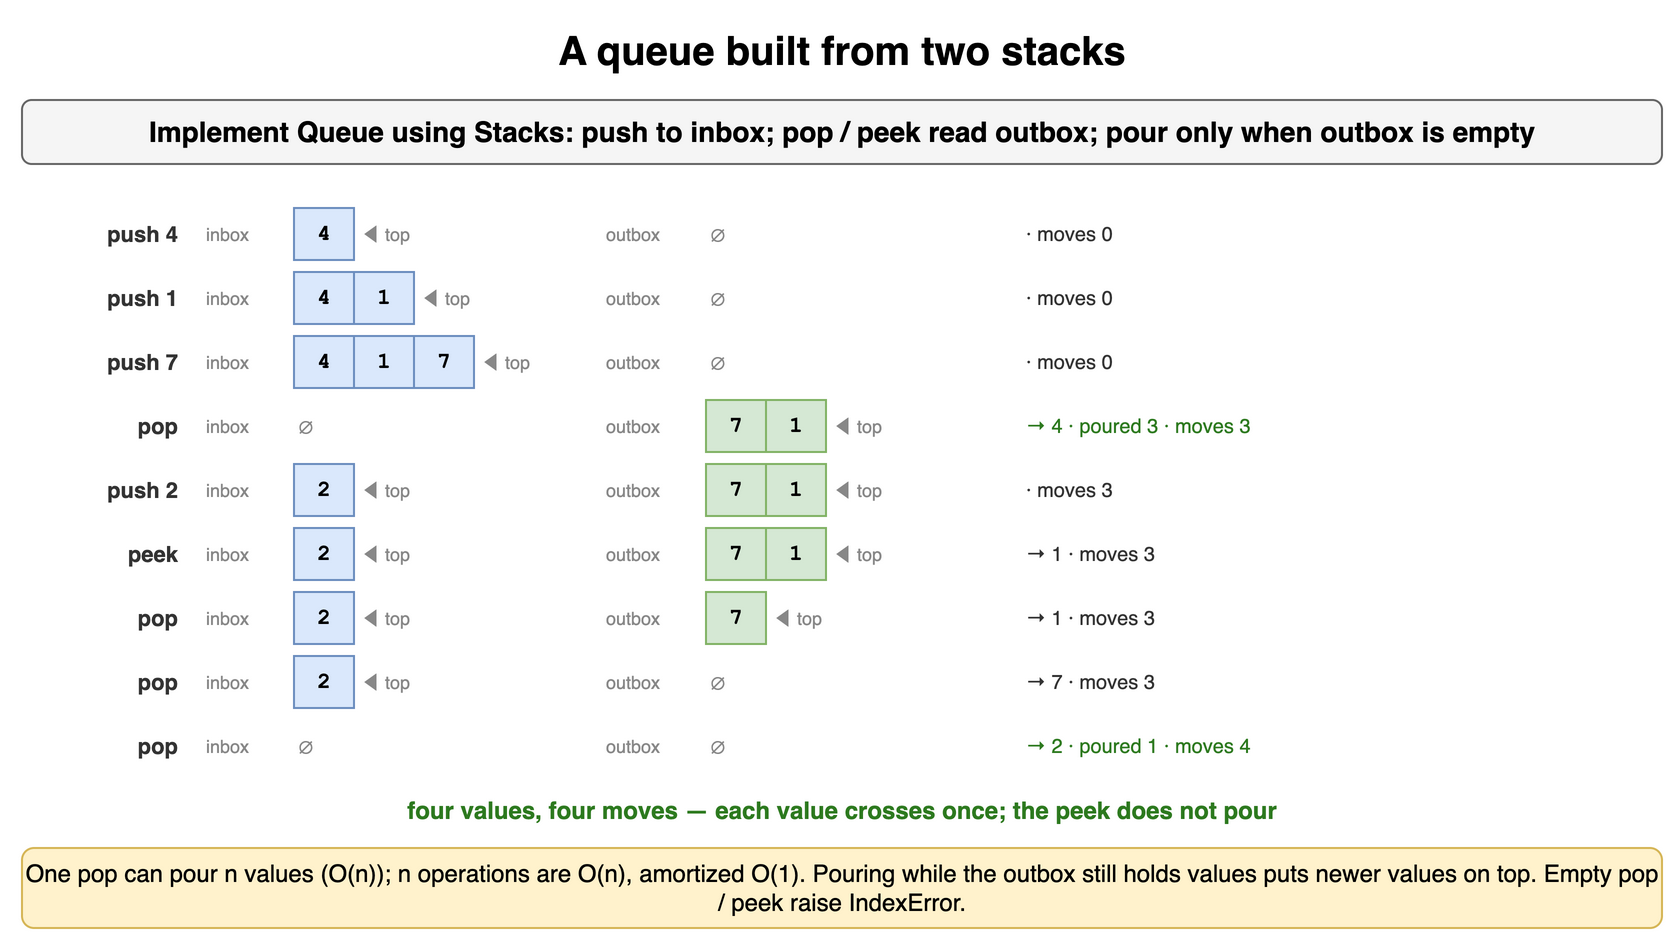

The diagram above was exported from draw.io. Its source (the exported page's mxGraphModel, read from the mxfile embedded in the PNG):
<mxGraphModel dx="900" dy="478" grid="1" gridSize="10" guides="1" tooltips="1" connect="1" arrows="1" fold="1" page="1" pageScale="1" pageWidth="900" pageHeight="478" math="0" shadow="0">
  <root>
    <mxCell id="0" />
    <mxCell id="1" parent="0" />
    <mxCell id="s101" value="A queue built from two stacks" style="text;html=1;align=center;verticalAlign=middle;whiteSpace=wrap;fontSize=20;fontStyle=1;" vertex="1" parent="1">
      <mxGeometry x="40" y="10" width="820" height="30" as="geometry" />
    </mxCell>
    <mxCell id="s102" value="Implement Queue using Stacks: push to inbox; pop / peek read outbox; pour only when outbox is empty" style="rounded=1;whiteSpace=wrap;html=1;fillColor=#f5f5f5;strokeColor=#666666;fontStyle=1;fontSize=14;" vertex="1" parent="1">
      <mxGeometry x="40" y="50" width="820" height="32" as="geometry" />
    </mxCell>
    <mxCell id="s103" value="push 4" style="text;html=1;whiteSpace=wrap;fontSize=11;align=right;verticalAlign=middle;fontSize=11;fontColor=#333333;fontStyle=1;" vertex="1" parent="1">
      <mxGeometry x="40" y="104" width="80" height="26" as="geometry" />
    </mxCell>
    <mxCell id="s104" value="inbox" style="text;html=1;whiteSpace=wrap;fontSize=11;align=left;verticalAlign=middle;fontSize=9;fontColor=#888;" vertex="1" parent="1">
      <mxGeometry x="130" y="104" width="44" height="26" as="geometry" />
    </mxCell>
    <mxCell id="s105" value="4" style="rounded=0;whiteSpace=wrap;html=1;fontFamily=Courier New;fontStyle=1;fontSize=13;fillColor=#dae8fc;strokeColor=#6c8ebf;fontSize=11;" vertex="1" parent="1">
      <mxGeometry x="176" y="104" width="30" height="26" as="geometry" />
    </mxCell>
    <mxCell id="s106" value="◀ top" style="text;html=1;whiteSpace=wrap;fontSize=11;align=left;verticalAlign=middle;fontSize=9;fontColor=#888888;" vertex="1" parent="1">
      <mxGeometry x="208" y="104" width="44" height="26" as="geometry" />
    </mxCell>
    <mxCell id="s107" value="outbox" style="text;html=1;whiteSpace=wrap;fontSize=11;align=left;verticalAlign=middle;fontSize=9;fontColor=#888;" vertex="1" parent="1">
      <mxGeometry x="330" y="104" width="50" height="26" as="geometry" />
    </mxCell>
    <mxCell id="s108" value="∅" style="text;html=1;whiteSpace=wrap;fontSize=11;align=left;verticalAlign=middle;fontSize=11;fontColor=#888888;" vertex="1" parent="1">
      <mxGeometry x="382" y="104" width="30" height="26" as="geometry" />
    </mxCell>
    <mxCell id="s109" value=" · moves 0" style="text;html=1;whiteSpace=wrap;fontSize=11;align=left;verticalAlign=middle;fontSize=10;fontColor=#333;" vertex="1" parent="1">
      <mxGeometry x="540" y="104" width="320" height="26" as="geometry" />
    </mxCell>
    <mxCell id="s1010" value="push 1" style="text;html=1;whiteSpace=wrap;fontSize=11;align=right;verticalAlign=middle;fontSize=11;fontColor=#333333;fontStyle=1;" vertex="1" parent="1">
      <mxGeometry x="40" y="136" width="80" height="26" as="geometry" />
    </mxCell>
    <mxCell id="s1011" value="inbox" style="text;html=1;whiteSpace=wrap;fontSize=11;align=left;verticalAlign=middle;fontSize=9;fontColor=#888;" vertex="1" parent="1">
      <mxGeometry x="130" y="136" width="44" height="26" as="geometry" />
    </mxCell>
    <mxCell id="s1012" value="4" style="rounded=0;whiteSpace=wrap;html=1;fontFamily=Courier New;fontStyle=1;fontSize=13;fillColor=#dae8fc;strokeColor=#6c8ebf;fontSize=11;" vertex="1" parent="1">
      <mxGeometry x="176" y="136" width="30" height="26" as="geometry" />
    </mxCell>
    <mxCell id="s1013" value="1" style="rounded=0;whiteSpace=wrap;html=1;fontFamily=Courier New;fontStyle=1;fontSize=13;fillColor=#dae8fc;strokeColor=#6c8ebf;fontSize=11;" vertex="1" parent="1">
      <mxGeometry x="206" y="136" width="30" height="26" as="geometry" />
    </mxCell>
    <mxCell id="s1014" value="◀ top" style="text;html=1;whiteSpace=wrap;fontSize=11;align=left;verticalAlign=middle;fontSize=9;fontColor=#888888;" vertex="1" parent="1">
      <mxGeometry x="238" y="136" width="44" height="26" as="geometry" />
    </mxCell>
    <mxCell id="s1015" value="outbox" style="text;html=1;whiteSpace=wrap;fontSize=11;align=left;verticalAlign=middle;fontSize=9;fontColor=#888;" vertex="1" parent="1">
      <mxGeometry x="330" y="136" width="50" height="26" as="geometry" />
    </mxCell>
    <mxCell id="s1016" value="∅" style="text;html=1;whiteSpace=wrap;fontSize=11;align=left;verticalAlign=middle;fontSize=11;fontColor=#888888;" vertex="1" parent="1">
      <mxGeometry x="382" y="136" width="30" height="26" as="geometry" />
    </mxCell>
    <mxCell id="s1017" value=" · moves 0" style="text;html=1;whiteSpace=wrap;fontSize=11;align=left;verticalAlign=middle;fontSize=10;fontColor=#333;" vertex="1" parent="1">
      <mxGeometry x="540" y="136" width="320" height="26" as="geometry" />
    </mxCell>
    <mxCell id="s1018" value="push 7" style="text;html=1;whiteSpace=wrap;fontSize=11;align=right;verticalAlign=middle;fontSize=11;fontColor=#333333;fontStyle=1;" vertex="1" parent="1">
      <mxGeometry x="40" y="168" width="80" height="26" as="geometry" />
    </mxCell>
    <mxCell id="s1019" value="inbox" style="text;html=1;whiteSpace=wrap;fontSize=11;align=left;verticalAlign=middle;fontSize=9;fontColor=#888;" vertex="1" parent="1">
      <mxGeometry x="130" y="168" width="44" height="26" as="geometry" />
    </mxCell>
    <mxCell id="s1020" value="4" style="rounded=0;whiteSpace=wrap;html=1;fontFamily=Courier New;fontStyle=1;fontSize=13;fillColor=#dae8fc;strokeColor=#6c8ebf;fontSize=11;" vertex="1" parent="1">
      <mxGeometry x="176" y="168" width="30" height="26" as="geometry" />
    </mxCell>
    <mxCell id="s1021" value="1" style="rounded=0;whiteSpace=wrap;html=1;fontFamily=Courier New;fontStyle=1;fontSize=13;fillColor=#dae8fc;strokeColor=#6c8ebf;fontSize=11;" vertex="1" parent="1">
      <mxGeometry x="206" y="168" width="30" height="26" as="geometry" />
    </mxCell>
    <mxCell id="s1022" value="7" style="rounded=0;whiteSpace=wrap;html=1;fontFamily=Courier New;fontStyle=1;fontSize=13;fillColor=#dae8fc;strokeColor=#6c8ebf;fontSize=11;" vertex="1" parent="1">
      <mxGeometry x="236" y="168" width="30" height="26" as="geometry" />
    </mxCell>
    <mxCell id="s1023" value="◀ top" style="text;html=1;whiteSpace=wrap;fontSize=11;align=left;verticalAlign=middle;fontSize=9;fontColor=#888888;" vertex="1" parent="1">
      <mxGeometry x="268" y="168" width="44" height="26" as="geometry" />
    </mxCell>
    <mxCell id="s1024" value="outbox" style="text;html=1;whiteSpace=wrap;fontSize=11;align=left;verticalAlign=middle;fontSize=9;fontColor=#888;" vertex="1" parent="1">
      <mxGeometry x="330" y="168" width="50" height="26" as="geometry" />
    </mxCell>
    <mxCell id="s1025" value="∅" style="text;html=1;whiteSpace=wrap;fontSize=11;align=left;verticalAlign=middle;fontSize=11;fontColor=#888888;" vertex="1" parent="1">
      <mxGeometry x="382" y="168" width="30" height="26" as="geometry" />
    </mxCell>
    <mxCell id="s1026" value=" · moves 0" style="text;html=1;whiteSpace=wrap;fontSize=11;align=left;verticalAlign=middle;fontSize=10;fontColor=#333;" vertex="1" parent="1">
      <mxGeometry x="540" y="168" width="320" height="26" as="geometry" />
    </mxCell>
    <mxCell id="s1027" value="pop" style="text;html=1;whiteSpace=wrap;fontSize=11;align=right;verticalAlign=middle;fontSize=11;fontColor=#333333;fontStyle=1;" vertex="1" parent="1">
      <mxGeometry x="40" y="200" width="80" height="26" as="geometry" />
    </mxCell>
    <mxCell id="s1028" value="inbox" style="text;html=1;whiteSpace=wrap;fontSize=11;align=left;verticalAlign=middle;fontSize=9;fontColor=#888;" vertex="1" parent="1">
      <mxGeometry x="130" y="200" width="44" height="26" as="geometry" />
    </mxCell>
    <mxCell id="s1029" value="∅" style="text;html=1;whiteSpace=wrap;fontSize=11;align=left;verticalAlign=middle;fontSize=11;fontColor=#888888;" vertex="1" parent="1">
      <mxGeometry x="176" y="200" width="30" height="26" as="geometry" />
    </mxCell>
    <mxCell id="s1030" value="outbox" style="text;html=1;whiteSpace=wrap;fontSize=11;align=left;verticalAlign=middle;fontSize=9;fontColor=#888;" vertex="1" parent="1">
      <mxGeometry x="330" y="200" width="50" height="26" as="geometry" />
    </mxCell>
    <mxCell id="s1031" value="7" style="rounded=0;whiteSpace=wrap;html=1;fontFamily=Courier New;fontStyle=1;fontSize=13;fillColor=#d5e8d4;strokeColor=#82b366;fontSize=11;" vertex="1" parent="1">
      <mxGeometry x="382" y="200" width="30" height="26" as="geometry" />
    </mxCell>
    <mxCell id="s1032" value="1" style="rounded=0;whiteSpace=wrap;html=1;fontFamily=Courier New;fontStyle=1;fontSize=13;fillColor=#d5e8d4;strokeColor=#82b366;fontSize=11;" vertex="1" parent="1">
      <mxGeometry x="412" y="200" width="30" height="26" as="geometry" />
    </mxCell>
    <mxCell id="s1033" value="◀ top" style="text;html=1;whiteSpace=wrap;fontSize=11;align=left;verticalAlign=middle;fontSize=9;fontColor=#888888;" vertex="1" parent="1">
      <mxGeometry x="444" y="200" width="44" height="26" as="geometry" />
    </mxCell>
    <mxCell id="s1034" value="→ 4 · poured 3 · moves 3" style="text;html=1;whiteSpace=wrap;fontSize=11;align=left;verticalAlign=middle;fontSize=10;fontColor=#2d7a1f;" vertex="1" parent="1">
      <mxGeometry x="540" y="200" width="320" height="26" as="geometry" />
    </mxCell>
    <mxCell id="s1035" value="push 2" style="text;html=1;whiteSpace=wrap;fontSize=11;align=right;verticalAlign=middle;fontSize=11;fontColor=#333333;fontStyle=1;" vertex="1" parent="1">
      <mxGeometry x="40" y="232" width="80" height="26" as="geometry" />
    </mxCell>
    <mxCell id="s1036" value="inbox" style="text;html=1;whiteSpace=wrap;fontSize=11;align=left;verticalAlign=middle;fontSize=9;fontColor=#888;" vertex="1" parent="1">
      <mxGeometry x="130" y="232" width="44" height="26" as="geometry" />
    </mxCell>
    <mxCell id="s1037" value="2" style="rounded=0;whiteSpace=wrap;html=1;fontFamily=Courier New;fontStyle=1;fontSize=13;fillColor=#dae8fc;strokeColor=#6c8ebf;fontSize=11;" vertex="1" parent="1">
      <mxGeometry x="176" y="232" width="30" height="26" as="geometry" />
    </mxCell>
    <mxCell id="s1038" value="◀ top" style="text;html=1;whiteSpace=wrap;fontSize=11;align=left;verticalAlign=middle;fontSize=9;fontColor=#888888;" vertex="1" parent="1">
      <mxGeometry x="208" y="232" width="44" height="26" as="geometry" />
    </mxCell>
    <mxCell id="s1039" value="outbox" style="text;html=1;whiteSpace=wrap;fontSize=11;align=left;verticalAlign=middle;fontSize=9;fontColor=#888;" vertex="1" parent="1">
      <mxGeometry x="330" y="232" width="50" height="26" as="geometry" />
    </mxCell>
    <mxCell id="s1040" value="7" style="rounded=0;whiteSpace=wrap;html=1;fontFamily=Courier New;fontStyle=1;fontSize=13;fillColor=#d5e8d4;strokeColor=#82b366;fontSize=11;" vertex="1" parent="1">
      <mxGeometry x="382" y="232" width="30" height="26" as="geometry" />
    </mxCell>
    <mxCell id="s1041" value="1" style="rounded=0;whiteSpace=wrap;html=1;fontFamily=Courier New;fontStyle=1;fontSize=13;fillColor=#d5e8d4;strokeColor=#82b366;fontSize=11;" vertex="1" parent="1">
      <mxGeometry x="412" y="232" width="30" height="26" as="geometry" />
    </mxCell>
    <mxCell id="s1042" value="◀ top" style="text;html=1;whiteSpace=wrap;fontSize=11;align=left;verticalAlign=middle;fontSize=9;fontColor=#888888;" vertex="1" parent="1">
      <mxGeometry x="444" y="232" width="44" height="26" as="geometry" />
    </mxCell>
    <mxCell id="s1043" value=" · moves 3" style="text;html=1;whiteSpace=wrap;fontSize=11;align=left;verticalAlign=middle;fontSize=10;fontColor=#333;" vertex="1" parent="1">
      <mxGeometry x="540" y="232" width="320" height="26" as="geometry" />
    </mxCell>
    <mxCell id="s1044" value="peek" style="text;html=1;whiteSpace=wrap;fontSize=11;align=right;verticalAlign=middle;fontSize=11;fontColor=#333333;fontStyle=1;" vertex="1" parent="1">
      <mxGeometry x="40" y="264" width="80" height="26" as="geometry" />
    </mxCell>
    <mxCell id="s1045" value="inbox" style="text;html=1;whiteSpace=wrap;fontSize=11;align=left;verticalAlign=middle;fontSize=9;fontColor=#888;" vertex="1" parent="1">
      <mxGeometry x="130" y="264" width="44" height="26" as="geometry" />
    </mxCell>
    <mxCell id="s1046" value="2" style="rounded=0;whiteSpace=wrap;html=1;fontFamily=Courier New;fontStyle=1;fontSize=13;fillColor=#dae8fc;strokeColor=#6c8ebf;fontSize=11;" vertex="1" parent="1">
      <mxGeometry x="176" y="264" width="30" height="26" as="geometry" />
    </mxCell>
    <mxCell id="s1047" value="◀ top" style="text;html=1;whiteSpace=wrap;fontSize=11;align=left;verticalAlign=middle;fontSize=9;fontColor=#888888;" vertex="1" parent="1">
      <mxGeometry x="208" y="264" width="44" height="26" as="geometry" />
    </mxCell>
    <mxCell id="s1048" value="outbox" style="text;html=1;whiteSpace=wrap;fontSize=11;align=left;verticalAlign=middle;fontSize=9;fontColor=#888;" vertex="1" parent="1">
      <mxGeometry x="330" y="264" width="50" height="26" as="geometry" />
    </mxCell>
    <mxCell id="s1049" value="7" style="rounded=0;whiteSpace=wrap;html=1;fontFamily=Courier New;fontStyle=1;fontSize=13;fillColor=#d5e8d4;strokeColor=#82b366;fontSize=11;" vertex="1" parent="1">
      <mxGeometry x="382" y="264" width="30" height="26" as="geometry" />
    </mxCell>
    <mxCell id="s1050" value="1" style="rounded=0;whiteSpace=wrap;html=1;fontFamily=Courier New;fontStyle=1;fontSize=13;fillColor=#d5e8d4;strokeColor=#82b366;fontSize=11;" vertex="1" parent="1">
      <mxGeometry x="412" y="264" width="30" height="26" as="geometry" />
    </mxCell>
    <mxCell id="s1051" value="◀ top" style="text;html=1;whiteSpace=wrap;fontSize=11;align=left;verticalAlign=middle;fontSize=9;fontColor=#888888;" vertex="1" parent="1">
      <mxGeometry x="444" y="264" width="44" height="26" as="geometry" />
    </mxCell>
    <mxCell id="s1052" value="→ 1 · moves 3" style="text;html=1;whiteSpace=wrap;fontSize=11;align=left;verticalAlign=middle;fontSize=10;fontColor=#333;" vertex="1" parent="1">
      <mxGeometry x="540" y="264" width="320" height="26" as="geometry" />
    </mxCell>
    <mxCell id="s1053" value="pop" style="text;html=1;whiteSpace=wrap;fontSize=11;align=right;verticalAlign=middle;fontSize=11;fontColor=#333333;fontStyle=1;" vertex="1" parent="1">
      <mxGeometry x="40" y="296" width="80" height="26" as="geometry" />
    </mxCell>
    <mxCell id="s1054" value="inbox" style="text;html=1;whiteSpace=wrap;fontSize=11;align=left;verticalAlign=middle;fontSize=9;fontColor=#888;" vertex="1" parent="1">
      <mxGeometry x="130" y="296" width="44" height="26" as="geometry" />
    </mxCell>
    <mxCell id="s1055" value="2" style="rounded=0;whiteSpace=wrap;html=1;fontFamily=Courier New;fontStyle=1;fontSize=13;fillColor=#dae8fc;strokeColor=#6c8ebf;fontSize=11;" vertex="1" parent="1">
      <mxGeometry x="176" y="296" width="30" height="26" as="geometry" />
    </mxCell>
    <mxCell id="s1056" value="◀ top" style="text;html=1;whiteSpace=wrap;fontSize=11;align=left;verticalAlign=middle;fontSize=9;fontColor=#888888;" vertex="1" parent="1">
      <mxGeometry x="208" y="296" width="44" height="26" as="geometry" />
    </mxCell>
    <mxCell id="s1057" value="outbox" style="text;html=1;whiteSpace=wrap;fontSize=11;align=left;verticalAlign=middle;fontSize=9;fontColor=#888;" vertex="1" parent="1">
      <mxGeometry x="330" y="296" width="50" height="26" as="geometry" />
    </mxCell>
    <mxCell id="s1058" value="7" style="rounded=0;whiteSpace=wrap;html=1;fontFamily=Courier New;fontStyle=1;fontSize=13;fillColor=#d5e8d4;strokeColor=#82b366;fontSize=11;" vertex="1" parent="1">
      <mxGeometry x="382" y="296" width="30" height="26" as="geometry" />
    </mxCell>
    <mxCell id="s1059" value="◀ top" style="text;html=1;whiteSpace=wrap;fontSize=11;align=left;verticalAlign=middle;fontSize=9;fontColor=#888888;" vertex="1" parent="1">
      <mxGeometry x="414" y="296" width="44" height="26" as="geometry" />
    </mxCell>
    <mxCell id="s1060" value="→ 1 · moves 3" style="text;html=1;whiteSpace=wrap;fontSize=11;align=left;verticalAlign=middle;fontSize=10;fontColor=#333;" vertex="1" parent="1">
      <mxGeometry x="540" y="296" width="320" height="26" as="geometry" />
    </mxCell>
    <mxCell id="s1061" value="pop" style="text;html=1;whiteSpace=wrap;fontSize=11;align=right;verticalAlign=middle;fontSize=11;fontColor=#333333;fontStyle=1;" vertex="1" parent="1">
      <mxGeometry x="40" y="328" width="80" height="26" as="geometry" />
    </mxCell>
    <mxCell id="s1062" value="inbox" style="text;html=1;whiteSpace=wrap;fontSize=11;align=left;verticalAlign=middle;fontSize=9;fontColor=#888;" vertex="1" parent="1">
      <mxGeometry x="130" y="328" width="44" height="26" as="geometry" />
    </mxCell>
    <mxCell id="s1063" value="2" style="rounded=0;whiteSpace=wrap;html=1;fontFamily=Courier New;fontStyle=1;fontSize=13;fillColor=#dae8fc;strokeColor=#6c8ebf;fontSize=11;" vertex="1" parent="1">
      <mxGeometry x="176" y="328" width="30" height="26" as="geometry" />
    </mxCell>
    <mxCell id="s1064" value="◀ top" style="text;html=1;whiteSpace=wrap;fontSize=11;align=left;verticalAlign=middle;fontSize=9;fontColor=#888888;" vertex="1" parent="1">
      <mxGeometry x="208" y="328" width="44" height="26" as="geometry" />
    </mxCell>
    <mxCell id="s1065" value="outbox" style="text;html=1;whiteSpace=wrap;fontSize=11;align=left;verticalAlign=middle;fontSize=9;fontColor=#888;" vertex="1" parent="1">
      <mxGeometry x="330" y="328" width="50" height="26" as="geometry" />
    </mxCell>
    <mxCell id="s1066" value="∅" style="text;html=1;whiteSpace=wrap;fontSize=11;align=left;verticalAlign=middle;fontSize=11;fontColor=#888888;" vertex="1" parent="1">
      <mxGeometry x="382" y="328" width="30" height="26" as="geometry" />
    </mxCell>
    <mxCell id="s1067" value="→ 7 · moves 3" style="text;html=1;whiteSpace=wrap;fontSize=11;align=left;verticalAlign=middle;fontSize=10;fontColor=#333;" vertex="1" parent="1">
      <mxGeometry x="540" y="328" width="320" height="26" as="geometry" />
    </mxCell>
    <mxCell id="s1068" value="pop" style="text;html=1;whiteSpace=wrap;fontSize=11;align=right;verticalAlign=middle;fontSize=11;fontColor=#333333;fontStyle=1;" vertex="1" parent="1">
      <mxGeometry x="40" y="360" width="80" height="26" as="geometry" />
    </mxCell>
    <mxCell id="s1069" value="inbox" style="text;html=1;whiteSpace=wrap;fontSize=11;align=left;verticalAlign=middle;fontSize=9;fontColor=#888;" vertex="1" parent="1">
      <mxGeometry x="130" y="360" width="44" height="26" as="geometry" />
    </mxCell>
    <mxCell id="s1070" value="∅" style="text;html=1;whiteSpace=wrap;fontSize=11;align=left;verticalAlign=middle;fontSize=11;fontColor=#888888;" vertex="1" parent="1">
      <mxGeometry x="176" y="360" width="30" height="26" as="geometry" />
    </mxCell>
    <mxCell id="s1071" value="outbox" style="text;html=1;whiteSpace=wrap;fontSize=11;align=left;verticalAlign=middle;fontSize=9;fontColor=#888;" vertex="1" parent="1">
      <mxGeometry x="330" y="360" width="50" height="26" as="geometry" />
    </mxCell>
    <mxCell id="s1072" value="∅" style="text;html=1;whiteSpace=wrap;fontSize=11;align=left;verticalAlign=middle;fontSize=11;fontColor=#888888;" vertex="1" parent="1">
      <mxGeometry x="382" y="360" width="30" height="26" as="geometry" />
    </mxCell>
    <mxCell id="s1073" value="→ 2 · poured 1 · moves 4" style="text;html=1;whiteSpace=wrap;fontSize=11;align=left;verticalAlign=middle;fontSize=10;fontColor=#2d7a1f;" vertex="1" parent="1">
      <mxGeometry x="540" y="360" width="320" height="26" as="geometry" />
    </mxCell>
    <mxCell id="s1074" value="four values, four moves — each value crosses once; the peek does not pour" style="text;html=1;whiteSpace=wrap;fontSize=11;align=center;verticalAlign=middle;fontSize=12;fontColor=#2d7a1f;fontStyle=1;" vertex="1" parent="1">
      <mxGeometry x="40" y="396" width="820" height="18" as="geometry" />
    </mxCell>
    <mxCell id="s1075" value="One pop can pour n values (O(n)); n operations are O(n), amortized O(1). Pouring while the outbox still holds values puts newer values on top. Empty pop / peek raise IndexError." style="rounded=1;whiteSpace=wrap;html=1;fillColor=#fff2cc;strokeColor=#d6b656;fontSize=12;align=center;" vertex="1" parent="1">
      <mxGeometry x="40" y="424" width="820" height="40" as="geometry" />
    </mxCell>
  </root>
</mxGraphModel>